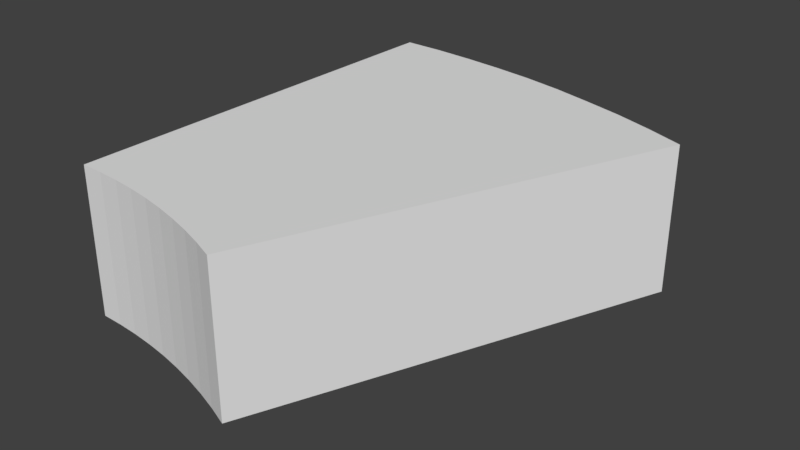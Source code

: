 # Source: SinglePad.blend  (saved by Blender 2.79.0; exported with 4.5.12 LTS)
import bpy
from mathutils import Matrix  # noqa: F401  (used for matrix-valued properties, if any)

bpy.ops.wm.read_factory_settings(use_empty=True)
scene = bpy.context.scene
scene.name = 'Scene'

# ---- collections
col_collection_1 = bpy.data.collections.new('Collection 1'); scene.collection.children.link(col_collection_1)

# ---- materials (node trees are filled in below, after node groups)
mat_padcolor = bpy.data.materials.new('PadColor')
mat_padcolor.alpha_threshold = 0.0
mat_padcolor.use_transparent_shadow = False
mat_padcolor.roughness = 0.5

# ---- material node trees

# ---- world
world_world = bpy.data.worlds.new('World'); scene.world = world_world
world_world.color = (0.05088, 0.05088, 0.05088)
world_world.use_sun_shadow = False
world_world.sun_shadow_jitter_overblur = 0.0
world_world.cycles.sampling_method = 'MANUAL'

# ---- meshes
me_singepadmesh_top = bpy.data.meshes.new('SingePadMesh.Top')
me_singepadmesh_top.from_pydata([(0.0, 7.0, 1.0), (0.3053, 6.993, 1.0), (0.6101, 6.973, 1.0), (0.9137, 6.94, 1.0), (1.216, 6.894, 1.0), (1.515, 6.834, 1.0), (1.812, 6.761, 1.0), (2.105, 6.676, 1.0), (2.394, 6.578, 1.0), (2.679, 6.467, 1.0), (0.0, 12.8, 1.0), (0.5583, 12.79, 1.0), (1.116, 12.75, 1.0), (1.671, 12.69, 1.0), (2.223, 12.61, 1.0), (2.77, 12.5, 1.0), (3.313, 12.36, 1.0), (3.849, 12.21, 1.0), (4.378, 12.03, 1.0), (4.898, 11.83, 1.0)], [], [(1, 2, 3, 4, 5, 6, 7, 8, 9, 19, 18, 17, 16, 15, 14, 13, 12, 11, 10, 0)])
me_singepadmesh_top.materials.append(mat_padcolor)
me_singepadmesh_top.use_remesh_preserve_volume = False
me_singepadmesh_top.use_remesh_preserve_attributes = False
me_singepadmesh_top.use_mirror_vertex_groups = False
me_singepadmesh_top.update()
me_singepadmesh_side = bpy.data.meshes.new('SingePadMesh.Side')
me_singepadmesh_side.from_pydata([(0.0, 7.0, -1.0), (0.0, 7.0, 1.0), (0.3053, 6.993, -1.0), (0.3053, 6.993, 1.0), (0.6101, 6.973, -1.0), (0.6101, 6.973, 1.0), (0.9137, 6.94, -1.0), (0.9137, 6.94, 1.0), (1.216, 6.894, -1.0), (1.216, 6.894, 1.0), (1.515, 6.834, -1.0), (1.515, 6.834, 1.0), (1.812, 6.761, -1.0), (1.812, 6.761, 1.0), (2.105, 6.676, -1.0), (2.105, 6.676, 1.0), (2.394, 6.578, -1.0), (2.394, 6.578, 1.0), (2.679, 6.467, -1.0), (2.679, 6.467, 1.0), (0.0, 12.8, -1.0), (0.0, 12.8, 1.0), (0.5583, 12.79, -1.0), (0.5583, 12.79, 1.0), (1.116, 12.75, -1.0), (1.116, 12.75, 1.0), (1.671, 12.69, -1.0), (1.671, 12.69, 1.0), (2.223, 12.61, -1.0), (2.223, 12.61, 1.0), (2.77, 12.5, -1.0), (2.77, 12.5, 1.0), (3.313, 12.36, -1.0), (3.313, 12.36, 1.0), (3.849, 12.21, -1.0), (3.849, 12.21, 1.0), (4.378, 12.03, -1.0), (4.378, 12.03, 1.0), (4.898, 11.83, -1.0), (4.898, 11.83, 1.0)], [], [(0, 2, 3, 1), (2, 4, 5, 3), (4, 6, 7, 5), (6, 8, 9, 7), (8, 10, 11, 9), (10, 12, 13, 11), (12, 14, 15, 13), (14, 16, 17, 15), (16, 18, 19, 17), (20, 21, 23, 22), (22, 23, 25, 24), (24, 25, 27, 26), (26, 27, 29, 28), (28, 29, 31, 30), (30, 31, 33, 32), (32, 33, 35, 34), (34, 35, 37, 36), (36, 37, 39, 38), (18, 38, 39, 19), (1, 21, 20, 0)])
me_singepadmesh_side.materials.append(mat_padcolor)
me_singepadmesh_side.use_remesh_preserve_volume = False
me_singepadmesh_side.use_remesh_preserve_attributes = False
me_singepadmesh_side.use_mirror_vertex_groups = False
me_singepadmesh_side.update()

# ---- objects
ob_singlepad_top = bpy.data.objects.new('SinglePad.Top', me_singepadmesh_top)
ob_singlepad_side = bpy.data.objects.new('SinglePad.Side', me_singepadmesh_side)

# ---- transforms, parenting, visibility, modifiers, constraints
ob_singlepad_top.location = (0.0, 0.0, 0.0)
ob_singlepad_top.lineart.crease_threshold = 0.0
ob_singlepad_side.location = (0.0, 0.0, 0.0)
ob_singlepad_side.lineart.crease_threshold = 0.0

# ---- collection membership
col_collection_1.objects.link(ob_singlepad_top)
col_collection_1.objects.link(ob_singlepad_side)

# ---- scene / render settings (as saved in the file)
scene.frame_start = 1; scene.frame_end = 250; scene.frame_set(1)
scene.render.engine = 'BLENDER_EEVEE_NEXT'
scene.render.resolution_percentage = 50
scene.render.dither_intensity = 0.0
scene.cycles.use_denoising = False
scene.cycles.samples = 128
scene.cycles.sampling_pattern = 'TABULATED_SOBOL'
scene.cycles.use_adaptive_sampling = False
scene.cycles.use_light_tree = False
scene.cycles.blur_glossy = 0.0
scene.cycles.sample_clamp_indirect = 0.0
scene.view_settings.view_transform = 'Standard'
bpy.context.view_layer.update()

# ---- added for rendering (the .blend has no active camera and no usable light): camera, sun
cam_auto = bpy.data.cameras.new('AutoCamera')
cam_auto.lens = 50.0
cam_auto.sensor_width = 36.0
cam_auto.clip_end = 1000.0
ob_auto_camera = bpy.data.objects.new('AutoCamera', cam_auto)
scene.collection.objects.link(ob_auto_camera)
ob_auto_camera.location = (10.0843, 0.471417, 6.10811)
ob_auto_camera.rotation_euler = (1.09748, -7.21219e-08, 0.694738)
scene.camera = ob_auto_camera
light_auto_sun = bpy.data.lights.new('AutoSun', 'SUN')
light_auto_sun.energy = 3.0
light_auto_sun.angle = 0.0523599
ob_auto_sun = bpy.data.objects.new('AutoSun', light_auto_sun)
scene.collection.objects.link(ob_auto_sun)
ob_auto_sun.rotation_euler = (0.872665, 0.174533, 0.523599)
bpy.context.view_layer.update()
